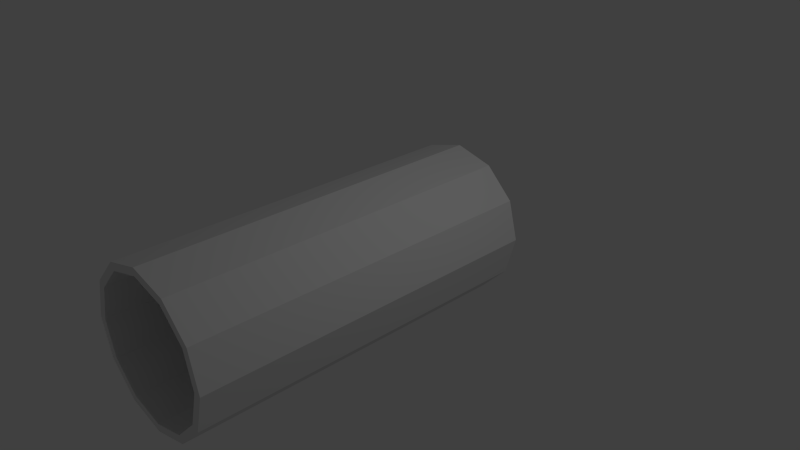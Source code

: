 # Source: Looping_3.blend  (saved by Blender 2.69.0; exported with 4.5.12 LTS)
import bpy
from mathutils import Matrix  # noqa: F401  (used for matrix-valued properties, if any)

bpy.ops.wm.read_factory_settings(use_empty=True)
scene = bpy.context.scene
scene.name = 'Scene'

# ---- collections
col_collection_1 = bpy.data.collections.new('Collection 1'); scene.collection.children.link(col_collection_1)

# ---- world
world_world = bpy.data.worlds.new('World'); scene.world = world_world
world_world.color = (0.05088, 0.05088, 0.05088)
world_world.use_sun_shadow = False
world_world.sun_shadow_jitter_overblur = 0.0
world_world.cycles.sampling_method = 'MANUAL'
world_world.cycles.sample_map_resolution = 256

# ---- cameras
cam_camera = bpy.data.cameras.new('Camera')
cam_camera.clip_end = 100.0
cam_camera.lens = 35.0
cam_camera.sensor_width = 32.0
cam_camera.sensor_height = 18.0
cam_camera.ortho_scale = 7.314
cam_camera.dof.focus_distance = 0.0
cam_camera.dof.aperture_fstop = 128.0

# ---- lights
light_lamp = bpy.data.lights.new('Lamp', 'POINT')
light_lamp.transmission_factor = 0.0
light_lamp.cutoff_distance = 30.0
light_lamp.energy = 100.0
light_lamp.shadow_buffer_clip_start = 1.001
light_lamp.shadow_soft_size = 0.1
light_lamp.shadow_maximum_resolution = 0.006
light_lamp.use_absolute_resolution = True
light_lamp.cycles.use_multiple_importance_sampling = False

# ---- meshes
me_cube_001 = bpy.data.meshes.new('Cube.001')
me_cube_001.from_pydata([(0.1056, -0.6193, -9.92), (0.1858, -0.6193, -5.912), (0.2171, -0.6193, -0.4446), (-0.2209, -0.6193, -0.4446), (-0.1935, -0.6193, -5.912), (-0.1134, -0.6193, -9.92), (-0.003875, -0.6193, -11.39), (4.828e-05, -0.6193, 10.5), (0.1096, -0.6193, 9.031), (0.1897, -0.6193, 5.023), (0.1858, 0.3662, -5.912), (0.1056, 0.3662, -9.92), (-0.1896, -0.6193, 5.023), (-0.1095, -0.6193, 9.031), (0.2171, 0.3662, -0.4446), (-0.2209, 0.3662, -0.4446), (-0.1935, 0.3662, -5.912), (-0.1134, 0.3662, -9.92), (-0.003875, 0.3662, -11.39), (4.828e-05, 0.3662, 10.5), (0.1096, 0.3662, 9.031), (0.1897, 0.3662, 5.023), (-0.1896, 0.3662, 5.023), (-0.1095, 0.3662, 9.031), (0.09488, -0.6193, -8.972), (0.167, -0.6193, -5.365), (0.1952, -0.6193, -0.4446), (-0.199, -0.6193, -0.4446), (-0.1744, -0.6193, -5.365), (-0.1022, -0.6193, -8.972), (-0.003679, -0.6193, -10.29), (-0.0001479, -0.6193, 9.404), (0.09841, -0.6193, 8.083), (0.1706, -0.6193, 4.476), (0.167, 0.3662, -5.365), (0.09488, 0.3662, -8.972), (-0.1708, -0.6193, 4.476), (-0.0987, -0.6193, 8.083), (0.1952, 0.3662, -0.4446), (-0.199, 0.3662, -0.4446), (-0.1744, 0.3662, -5.365), (-0.1022, 0.3662, -8.972), (-0.003679, 0.3662, -10.29), (-0.0001479, 0.3662, 9.404), (0.09841, 0.3662, 8.083), (0.1706, 0.3662, 4.476), (-0.1708, 0.3662, 4.476), (-0.0987, 0.3662, 8.083)], [], [(9, 2, 14, 21), (12, 13, 23, 22), (3, 12, 22, 15), (7, 19, 23, 13), (8, 9, 21, 20), (7, 8, 20, 19), (6, 5, 17, 18), (5, 4, 16, 17), (6, 18, 11, 0), (4, 3, 15, 16), (1, 0, 11, 10), (2, 1, 10, 14), (33, 45, 38, 26), (36, 46, 47, 37), (27, 39, 46, 36), (31, 37, 47, 43), (32, 44, 45, 33), (31, 43, 44, 32), (30, 42, 41, 29), (29, 41, 40, 28), (30, 24, 35, 42), (28, 40, 39, 27), (25, 34, 35, 24), (26, 38, 34, 25), (17, 41, 42, 18), (7, 31, 32, 8), (5, 29, 28, 4), (11, 18, 42, 35), (4, 28, 27, 3), (11, 35, 34, 10), (23, 47, 46, 22), (2, 26, 25, 1), (10, 34, 38, 14), (23, 19, 43, 47), (3, 27, 36, 12), (20, 44, 43, 19), (8, 32, 33, 9), (16, 40, 41, 17), (6, 30, 29, 5), (6, 0, 24, 30), (15, 39, 40, 16), (14, 38, 45, 21), (1, 25, 24, 0), (9, 33, 26, 2), (22, 46, 39, 15), (12, 36, 37, 13), (21, 45, 44, 20), (7, 13, 37, 31)])
me_cube_001.use_remesh_preserve_volume = False
me_cube_001.use_remesh_preserve_attributes = False
me_cube_001.use_mirror_vertex_groups = False
me_cube_001.update()

# ---- objects
ob_cube = bpy.data.objects.new('Cube', me_cube_001)
ob_lamp = bpy.data.objects.new('Lamp', light_lamp)
ob_camera = bpy.data.objects.new('Camera', cam_camera)

# ---- transforms, parenting, visibility, modifiers, constraints
ob_cube.location = (-0.3107, 0.05956, 0.9212)
ob_cube.scale = (5.0, 5.074, 0.1)
ob_cube.lineart.crease_threshold = 0.0
ob_lamp.location = (4.076, 1.005, 5.904)
ob_lamp.rotation_euler = (0.6503, 0.05522, 1.866)
ob_lamp.lock_rotations_4d = False
ob_lamp.empty_display_type = 'ARROWS'
ob_lamp.color = (0.0, 0.0, 0.0, 0.0)
ob_lamp.lineart.crease_threshold = 0.0
ob_camera.location = (7.481, -6.508, 6.429)
ob_camera.rotation_euler = (1.109, 0.01082, 0.8149)
ob_camera.lock_rotations_4d = False
ob_camera.empty_display_type = 'ARROWS'
ob_camera.color = (0.0, 0.0, 0.0, 0.0)
ob_camera.display_type = 'WIRE'
ob_camera.lineart.crease_threshold = 0.0

# ---- collection membership
col_collection_1.objects.link(ob_cube)
col_collection_1.objects.link(ob_lamp)
col_collection_1.objects.link(ob_camera)

# ---- scene / render settings (as saved in the file)
scene.camera = ob_camera
scene.frame_start = 1; scene.frame_end = 250; scene.frame_set(1)
scene.render.engine = 'BLENDER_EEVEE_NEXT'
scene.render.image_settings.compression = 90
scene.render.resolution_percentage = 50
scene.render.dither_intensity = 0.0
scene.cycles.use_denoising = False
scene.cycles.samples = 10
scene.cycles.sampling_pattern = 'TABULATED_SOBOL'
scene.cycles.light_sampling_threshold = 0.0
scene.cycles.use_adaptive_sampling = False
scene.cycles.use_light_tree = False
scene.cycles.blur_glossy = 0.0
scene.cycles.volume_bounces = 1
scene.cycles.pixel_filter_type = 'GAUSSIAN'
scene.cycles.sample_clamp_indirect = 0.0
scene.view_settings.view_transform = 'Standard'
bpy.context.view_layer.update()
